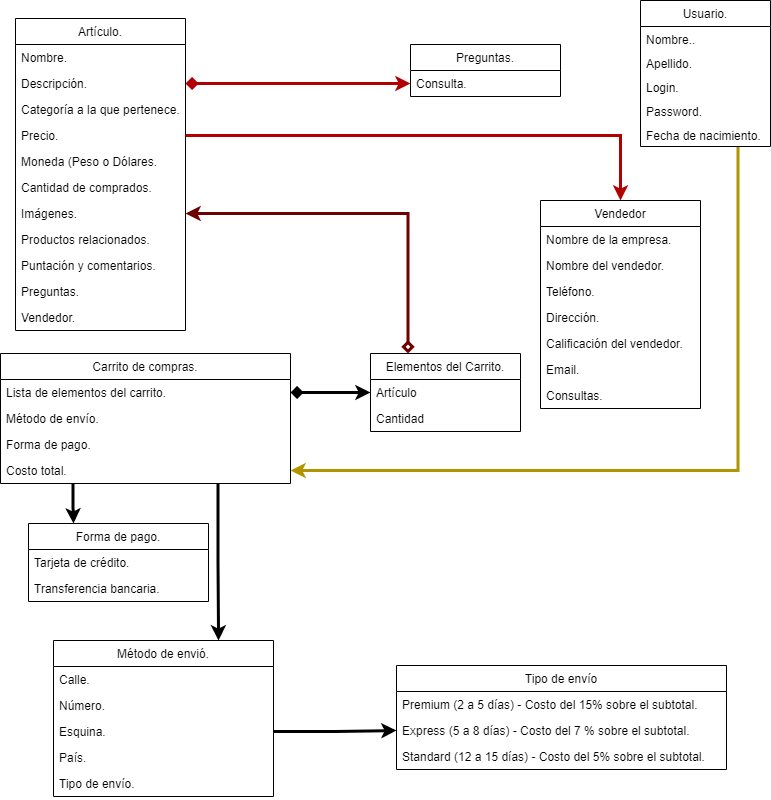

The diagram above was exported from draw.io. Its source (the exported page's mxGraphModel, read from the mxfile embedded in the PNG):
<mxGraphModel dx="1043" dy="505" grid="1" gridSize="10" guides="1" tooltips="1" connect="1" arrows="1" fold="1" page="1" pageScale="1" pageWidth="827" pageHeight="1169" math="0" shadow="0">
  <root>
    <mxCell id="0" />
    <mxCell id="1" parent="0" />
    <mxCell id="jkAh3xFygFBlqH79duRg-45" value="Artículo." style="swimlane;fontStyle=0;childLayout=stackLayout;horizontal=1;startSize=26;horizontalStack=0;resizeParent=1;resizeParentMax=0;resizeLast=0;collapsible=1;marginBottom=0;rounded=0;glass=0;html=0;" vertex="1" parent="1">
      <mxGeometry x="59" y="88" width="170" height="312" as="geometry" />
    </mxCell>
    <mxCell id="jkAh3xFygFBlqH79duRg-46" value="Nombre." style="text;strokeColor=none;fillColor=none;align=left;verticalAlign=top;spacingLeft=4;spacingRight=4;overflow=hidden;rotatable=0;points=[[0,0.5],[1,0.5]];portConstraint=eastwest;" vertex="1" parent="jkAh3xFygFBlqH79duRg-45">
      <mxGeometry y="26" width="170" height="26" as="geometry" />
    </mxCell>
    <mxCell id="jkAh3xFygFBlqH79duRg-47" value="Descripción." style="text;strokeColor=none;fillColor=none;align=left;verticalAlign=top;spacingLeft=4;spacingRight=4;overflow=hidden;rotatable=0;points=[[0,0.5],[1,0.5]];portConstraint=eastwest;" vertex="1" parent="jkAh3xFygFBlqH79duRg-45">
      <mxGeometry y="52" width="170" height="26" as="geometry" />
    </mxCell>
    <mxCell id="jkAh3xFygFBlqH79duRg-48" value="Categoría a la que pertenece." style="text;strokeColor=none;fillColor=none;align=left;verticalAlign=top;spacingLeft=4;spacingRight=4;overflow=hidden;rotatable=0;points=[[0,0.5],[1,0.5]];portConstraint=eastwest;" vertex="1" parent="jkAh3xFygFBlqH79duRg-45">
      <mxGeometry y="78" width="170" height="26" as="geometry" />
    </mxCell>
    <mxCell id="jkAh3xFygFBlqH79duRg-49" value="Precio." style="text;strokeColor=none;fillColor=none;align=left;verticalAlign=top;spacingLeft=4;spacingRight=4;overflow=hidden;rotatable=0;points=[[0,0.5],[1,0.5]];portConstraint=eastwest;" vertex="1" parent="jkAh3xFygFBlqH79duRg-45">
      <mxGeometry y="104" width="170" height="26" as="geometry" />
    </mxCell>
    <mxCell id="jkAh3xFygFBlqH79duRg-50" value="Moneda (Peso o Dólares." style="text;strokeColor=none;fillColor=none;align=left;verticalAlign=top;spacingLeft=4;spacingRight=4;overflow=hidden;rotatable=0;points=[[0,0.5],[1,0.5]];portConstraint=eastwest;" vertex="1" parent="jkAh3xFygFBlqH79duRg-45">
      <mxGeometry y="130" width="170" height="26" as="geometry" />
    </mxCell>
    <mxCell id="jkAh3xFygFBlqH79duRg-51" value="Cantidad de comprados." style="text;strokeColor=none;fillColor=none;align=left;verticalAlign=top;spacingLeft=4;spacingRight=4;overflow=hidden;rotatable=0;points=[[0,0.5],[1,0.5]];portConstraint=eastwest;" vertex="1" parent="jkAh3xFygFBlqH79duRg-45">
      <mxGeometry y="156" width="170" height="26" as="geometry" />
    </mxCell>
    <mxCell id="jkAh3xFygFBlqH79duRg-52" value="Imágenes." style="text;strokeColor=none;fillColor=none;align=left;verticalAlign=top;spacingLeft=4;spacingRight=4;overflow=hidden;rotatable=0;points=[[0,0.5],[1,0.5]];portConstraint=eastwest;" vertex="1" parent="jkAh3xFygFBlqH79duRg-45">
      <mxGeometry y="182" width="170" height="26" as="geometry" />
    </mxCell>
    <mxCell id="jkAh3xFygFBlqH79duRg-53" value="Productos relacionados." style="text;strokeColor=none;fillColor=none;align=left;verticalAlign=top;spacingLeft=4;spacingRight=4;overflow=hidden;rotatable=0;points=[[0,0.5],[1,0.5]];portConstraint=eastwest;" vertex="1" parent="jkAh3xFygFBlqH79duRg-45">
      <mxGeometry y="208" width="170" height="26" as="geometry" />
    </mxCell>
    <mxCell id="jkAh3xFygFBlqH79duRg-54" value="Puntación y comentarios." style="text;strokeColor=none;fillColor=none;align=left;verticalAlign=top;spacingLeft=4;spacingRight=4;overflow=hidden;rotatable=0;points=[[0,0.5],[1,0.5]];portConstraint=eastwest;" vertex="1" parent="jkAh3xFygFBlqH79duRg-45">
      <mxGeometry y="234" width="170" height="26" as="geometry" />
    </mxCell>
    <mxCell id="jkAh3xFygFBlqH79duRg-183" value="Preguntas." style="text;strokeColor=none;fillColor=none;align=left;verticalAlign=top;spacingLeft=4;spacingRight=4;overflow=hidden;rotatable=0;points=[[0,0.5],[1,0.5]];portConstraint=eastwest;" vertex="1" parent="jkAh3xFygFBlqH79duRg-45">
      <mxGeometry y="260" width="170" height="26" as="geometry" />
    </mxCell>
    <mxCell id="jkAh3xFygFBlqH79duRg-184" value="Vendedor." style="text;strokeColor=none;fillColor=none;align=left;verticalAlign=top;spacingLeft=4;spacingRight=4;overflow=hidden;rotatable=0;points=[[0,0.5],[1,0.5]];portConstraint=eastwest;" vertex="1" parent="jkAh3xFygFBlqH79duRg-45">
      <mxGeometry y="286" width="170" height="26" as="geometry" />
    </mxCell>
    <mxCell id="jkAh3xFygFBlqH79duRg-161" style="edgeStyle=orthogonalEdgeStyle;rounded=0;orthogonalLoop=1;jettySize=auto;html=1;exitX=0.25;exitY=1;exitDx=0;exitDy=0;startArrow=none;startFill=0;strokeWidth=3;entryX=0.25;entryY=0;entryDx=0;entryDy=0;" edge="1" parent="1" source="jkAh3xFygFBlqH79duRg-63" target="jkAh3xFygFBlqH79duRg-89">
      <mxGeometry relative="1" as="geometry">
        <mxPoint x="115" y="590" as="targetPoint" />
      </mxGeometry>
    </mxCell>
    <mxCell id="jkAh3xFygFBlqH79duRg-163" style="edgeStyle=orthogonalEdgeStyle;rounded=0;orthogonalLoop=1;jettySize=auto;html=1;exitX=0.75;exitY=1;exitDx=0;exitDy=0;entryX=0.75;entryY=0;entryDx=0;entryDy=0;startArrow=none;startFill=0;strokeWidth=3;" edge="1" parent="1" source="jkAh3xFygFBlqH79duRg-63" target="jkAh3xFygFBlqH79duRg-78">
      <mxGeometry relative="1" as="geometry">
        <mxPoint x="260.31999999999994" y="712.3400000000001" as="targetPoint" />
      </mxGeometry>
    </mxCell>
    <mxCell id="jkAh3xFygFBlqH79duRg-63" value="Carrito de compras." style="swimlane;fontStyle=0;childLayout=stackLayout;horizontal=1;startSize=26;horizontalStack=0;resizeParent=1;resizeParentMax=0;resizeLast=0;collapsible=1;marginBottom=0;rounded=0;glass=0;html=0;" vertex="1" parent="1">
      <mxGeometry x="44" y="423" width="290" height="130" as="geometry" />
    </mxCell>
    <mxCell id="jkAh3xFygFBlqH79duRg-66" value="Lista de elementos del carrito." style="text;strokeColor=none;fillColor=none;align=left;verticalAlign=top;spacingLeft=4;spacingRight=4;overflow=hidden;rotatable=0;points=[[0,0.5],[1,0.5]];portConstraint=eastwest;" vertex="1" parent="jkAh3xFygFBlqH79duRg-63">
      <mxGeometry y="26" width="290" height="26" as="geometry" />
    </mxCell>
    <mxCell id="jkAh3xFygFBlqH79duRg-77" value="Método de envío." style="text;strokeColor=none;fillColor=none;align=left;verticalAlign=top;spacingLeft=4;spacingRight=4;overflow=hidden;rotatable=0;points=[[0,0.5],[1,0.5]];portConstraint=eastwest;" vertex="1" parent="jkAh3xFygFBlqH79duRg-63">
      <mxGeometry y="52" width="290" height="26" as="geometry" />
    </mxCell>
    <mxCell id="jkAh3xFygFBlqH79duRg-160" value="Forma de pago." style="text;strokeColor=none;fillColor=none;align=left;verticalAlign=top;spacingLeft=4;spacingRight=4;overflow=hidden;rotatable=0;points=[[0,0.5],[1,0.5]];portConstraint=eastwest;" vertex="1" parent="jkAh3xFygFBlqH79duRg-63">
      <mxGeometry y="78" width="290" height="26" as="geometry" />
    </mxCell>
    <mxCell id="jkAh3xFygFBlqH79duRg-70" value="Costo total." style="text;strokeColor=none;fillColor=none;align=left;verticalAlign=top;spacingLeft=4;spacingRight=4;overflow=hidden;rotatable=0;points=[[0,0.5],[1,0.5]];portConstraint=eastwest;" vertex="1" parent="jkAh3xFygFBlqH79duRg-63">
      <mxGeometry y="104" width="290" height="26" as="geometry" />
    </mxCell>
    <mxCell id="jkAh3xFygFBlqH79duRg-174" style="edgeStyle=orthogonalEdgeStyle;rounded=0;orthogonalLoop=1;jettySize=auto;html=1;exitX=1;exitY=0.5;exitDx=0;exitDy=0;entryX=0;entryY=0.5;entryDx=0;entryDy=0;startArrow=none;startFill=0;strokeWidth=3;" edge="1" parent="1" source="jkAh3xFygFBlqH79duRg-172" target="jkAh3xFygFBlqH79duRg-169">
      <mxGeometry relative="1" as="geometry" />
    </mxCell>
    <mxCell id="jkAh3xFygFBlqH79duRg-78" value="Método de envió." style="swimlane;fontStyle=0;childLayout=stackLayout;horizontal=1;startSize=26;horizontalStack=0;resizeParent=1;resizeParentMax=0;resizeLast=0;collapsible=1;marginBottom=0;rounded=0;glass=0;html=0;" vertex="1" parent="1">
      <mxGeometry x="97" y="710" width="220" height="156" as="geometry" />
    </mxCell>
    <mxCell id="jkAh3xFygFBlqH79duRg-79" value="Calle." style="text;strokeColor=none;fillColor=none;align=left;verticalAlign=top;spacingLeft=4;spacingRight=4;overflow=hidden;rotatable=0;points=[[0,0.5],[1,0.5]];portConstraint=eastwest;" vertex="1" parent="jkAh3xFygFBlqH79duRg-78">
      <mxGeometry y="26" width="220" height="26" as="geometry" />
    </mxCell>
    <mxCell id="jkAh3xFygFBlqH79duRg-173" value="Número." style="text;strokeColor=none;fillColor=none;align=left;verticalAlign=top;spacingLeft=4;spacingRight=4;overflow=hidden;rotatable=0;points=[[0,0.5],[1,0.5]];portConstraint=eastwest;" vertex="1" parent="jkAh3xFygFBlqH79duRg-78">
      <mxGeometry y="52" width="220" height="26" as="geometry" />
    </mxCell>
    <mxCell id="jkAh3xFygFBlqH79duRg-172" value="Esquina." style="text;strokeColor=none;fillColor=none;align=left;verticalAlign=top;spacingLeft=4;spacingRight=4;overflow=hidden;rotatable=0;points=[[0,0.5],[1,0.5]];portConstraint=eastwest;" vertex="1" parent="jkAh3xFygFBlqH79duRg-78">
      <mxGeometry y="78" width="220" height="26" as="geometry" />
    </mxCell>
    <mxCell id="jkAh3xFygFBlqH79duRg-80" value="País." style="text;strokeColor=none;fillColor=none;align=left;verticalAlign=top;spacingLeft=4;spacingRight=4;overflow=hidden;rotatable=0;points=[[0,0.5],[1,0.5]];portConstraint=eastwest;" vertex="1" parent="jkAh3xFygFBlqH79duRg-78">
      <mxGeometry y="104" width="220" height="26" as="geometry" />
    </mxCell>
    <mxCell id="jkAh3xFygFBlqH79duRg-81" value="Tipo de envío." style="text;strokeColor=none;fillColor=none;align=left;verticalAlign=top;spacingLeft=4;spacingRight=4;overflow=hidden;rotatable=0;points=[[0,0.5],[1,0.5]];portConstraint=eastwest;" vertex="1" parent="jkAh3xFygFBlqH79duRg-78">
      <mxGeometry y="130" width="220" height="26" as="geometry" />
    </mxCell>
    <mxCell id="jkAh3xFygFBlqH79duRg-89" value="Forma de pago." style="swimlane;fontStyle=0;childLayout=stackLayout;horizontal=1;startSize=26;horizontalStack=0;resizeParent=1;resizeParentMax=0;resizeLast=0;collapsible=1;marginBottom=0;rounded=0;glass=0;html=0;" vertex="1" parent="1">
      <mxGeometry x="72" y="593" width="180" height="78" as="geometry" />
    </mxCell>
    <mxCell id="jkAh3xFygFBlqH79duRg-90" value="Tarjeta de crédito." style="text;strokeColor=none;fillColor=none;align=left;verticalAlign=top;spacingLeft=4;spacingRight=4;overflow=hidden;rotatable=0;points=[[0,0.5],[1,0.5]];portConstraint=eastwest;" vertex="1" parent="jkAh3xFygFBlqH79duRg-89">
      <mxGeometry y="26" width="180" height="26" as="geometry" />
    </mxCell>
    <mxCell id="jkAh3xFygFBlqH79duRg-91" value="Transferencia bancaria." style="text;strokeColor=none;fillColor=none;align=left;verticalAlign=top;spacingLeft=4;spacingRight=4;overflow=hidden;rotatable=0;points=[[0,0.5],[1,0.5]];portConstraint=eastwest;" vertex="1" parent="jkAh3xFygFBlqH79duRg-89">
      <mxGeometry y="52" width="180" height="26" as="geometry" />
    </mxCell>
    <mxCell id="jkAh3xFygFBlqH79duRg-190" style="edgeStyle=orthogonalEdgeStyle;rounded=0;orthogonalLoop=1;jettySize=auto;html=1;exitX=0.75;exitY=1;exitDx=0;exitDy=0;entryX=1;entryY=0.5;entryDx=0;entryDy=0;startArrow=none;startFill=0;strokeWidth=3;fillColor=#e3c800;strokeColor=#B09500;" edge="1" parent="1" source="jkAh3xFygFBlqH79duRg-96" target="jkAh3xFygFBlqH79duRg-70">
      <mxGeometry relative="1" as="geometry" />
    </mxCell>
    <mxCell id="jkAh3xFygFBlqH79duRg-96" value="Usuario." style="swimlane;fontStyle=0;childLayout=stackLayout;horizontal=1;startSize=26;horizontalStack=0;resizeParent=1;resizeParentMax=0;resizeLast=0;collapsible=1;marginBottom=0;rounded=0;glass=0;html=0;" vertex="1" parent="1">
      <mxGeometry x="684" y="70" width="130" height="146" as="geometry" />
    </mxCell>
    <mxCell id="jkAh3xFygFBlqH79duRg-97" value="Nombre.." style="text;strokeColor=none;fillColor=none;align=left;verticalAlign=top;spacingLeft=4;spacingRight=4;overflow=hidden;rotatable=0;points=[[0,0.5],[1,0.5]];portConstraint=eastwest;" vertex="1" parent="jkAh3xFygFBlqH79duRg-96">
      <mxGeometry y="26" width="130" height="24" as="geometry" />
    </mxCell>
    <mxCell id="jkAh3xFygFBlqH79duRg-98" value="Apellido." style="text;strokeColor=none;fillColor=none;align=left;verticalAlign=top;spacingLeft=4;spacingRight=4;overflow=hidden;rotatable=0;points=[[0,0.5],[1,0.5]];portConstraint=eastwest;" vertex="1" parent="jkAh3xFygFBlqH79duRg-96">
      <mxGeometry y="50" width="130" height="24" as="geometry" />
    </mxCell>
    <mxCell id="jkAh3xFygFBlqH79duRg-99" value="Login." style="text;strokeColor=none;fillColor=none;align=left;verticalAlign=top;spacingLeft=4;spacingRight=4;overflow=hidden;rotatable=0;points=[[0,0.5],[1,0.5]];portConstraint=eastwest;" vertex="1" parent="jkAh3xFygFBlqH79duRg-96">
      <mxGeometry y="74" width="130" height="24" as="geometry" />
    </mxCell>
    <mxCell id="jkAh3xFygFBlqH79duRg-100" value="Password." style="text;strokeColor=none;fillColor=none;align=left;verticalAlign=top;spacingLeft=4;spacingRight=4;overflow=hidden;rotatable=0;points=[[0,0.5],[1,0.5]];portConstraint=eastwest;" vertex="1" parent="jkAh3xFygFBlqH79duRg-96">
      <mxGeometry y="98" width="130" height="24" as="geometry" />
    </mxCell>
    <mxCell id="jkAh3xFygFBlqH79duRg-101" value="Fecha de nacimiento." style="text;strokeColor=none;fillColor=none;align=left;verticalAlign=top;spacingLeft=4;spacingRight=4;overflow=hidden;rotatable=0;points=[[0,0.5],[1,0.5]];portConstraint=eastwest;" vertex="1" parent="jkAh3xFygFBlqH79duRg-96">
      <mxGeometry y="122" width="130" height="24" as="geometry" />
    </mxCell>
    <mxCell id="jkAh3xFygFBlqH79duRg-114" value="" style="endArrow=none;html=1;entryX=0.5;entryY=1;entryDx=0;entryDy=0;exitX=0.5;exitY=0;exitDx=0;exitDy=0;fillColor=#ffe6cc;strokeColor=#d79b00;strokeWidth=4;" edge="1" parent="1" target="jkAh3xFygFBlqH79duRg-73">
      <mxGeometry width="50" height="50" relative="1" as="geometry">
        <mxPoint x="414" y="120" as="sourcePoint" />
        <mxPoint x="420" y="280" as="targetPoint" />
      </mxGeometry>
    </mxCell>
    <mxCell id="jkAh3xFygFBlqH79duRg-120" value="Vendedor" style="swimlane;fontStyle=0;childLayout=stackLayout;horizontal=1;startSize=26;horizontalStack=0;resizeParent=1;resizeParentMax=0;resizeLast=0;collapsible=1;marginBottom=0;rounded=0;glass=0;strokeColor=#000000;html=0;" vertex="1" parent="1">
      <mxGeometry x="584" y="270" width="160" height="208" as="geometry" />
    </mxCell>
    <mxCell id="jkAh3xFygFBlqH79duRg-121" value="Nombre de la empresa." style="text;strokeColor=none;fillColor=none;align=left;verticalAlign=top;spacingLeft=4;spacingRight=4;overflow=hidden;rotatable=0;points=[[0,0.5],[1,0.5]];portConstraint=eastwest;" vertex="1" parent="jkAh3xFygFBlqH79duRg-120">
      <mxGeometry y="26" width="160" height="26" as="geometry" />
    </mxCell>
    <mxCell id="jkAh3xFygFBlqH79duRg-122" value="Nombre del vendedor." style="text;strokeColor=none;fillColor=none;align=left;verticalAlign=top;spacingLeft=4;spacingRight=4;overflow=hidden;rotatable=0;points=[[0,0.5],[1,0.5]];portConstraint=eastwest;" vertex="1" parent="jkAh3xFygFBlqH79duRg-120">
      <mxGeometry y="52" width="160" height="26" as="geometry" />
    </mxCell>
    <mxCell id="jkAh3xFygFBlqH79duRg-123" value="Teléfono." style="text;strokeColor=none;fillColor=none;align=left;verticalAlign=top;spacingLeft=4;spacingRight=4;overflow=hidden;rotatable=0;points=[[0,0.5],[1,0.5]];portConstraint=eastwest;" vertex="1" parent="jkAh3xFygFBlqH79duRg-120">
      <mxGeometry y="78" width="160" height="26" as="geometry" />
    </mxCell>
    <mxCell id="jkAh3xFygFBlqH79duRg-131" value="Dirección." style="text;strokeColor=none;fillColor=none;align=left;verticalAlign=top;spacingLeft=4;spacingRight=4;overflow=hidden;rotatable=0;points=[[0,0.5],[1,0.5]];portConstraint=eastwest;" vertex="1" parent="jkAh3xFygFBlqH79duRg-120">
      <mxGeometry y="104" width="160" height="26" as="geometry" />
    </mxCell>
    <mxCell id="jkAh3xFygFBlqH79duRg-132" value="Calificación del vendedor." style="text;strokeColor=none;fillColor=none;align=left;verticalAlign=top;spacingLeft=4;spacingRight=4;overflow=hidden;rotatable=0;points=[[0,0.5],[1,0.5]];portConstraint=eastwest;" vertex="1" parent="jkAh3xFygFBlqH79duRg-120">
      <mxGeometry y="130" width="160" height="26" as="geometry" />
    </mxCell>
    <mxCell id="jkAh3xFygFBlqH79duRg-133" value="Email." style="text;strokeColor=none;fillColor=none;align=left;verticalAlign=top;spacingLeft=4;spacingRight=4;overflow=hidden;rotatable=0;points=[[0,0.5],[1,0.5]];portConstraint=eastwest;" vertex="1" parent="jkAh3xFygFBlqH79duRg-120">
      <mxGeometry y="156" width="160" height="26" as="geometry" />
    </mxCell>
    <mxCell id="jkAh3xFygFBlqH79duRg-130" value="Consultas." style="text;strokeColor=none;fillColor=none;align=left;verticalAlign=top;spacingLeft=4;spacingRight=4;overflow=hidden;rotatable=0;points=[[0,0.5],[1,0.5]];portConstraint=eastwest;" vertex="1" parent="jkAh3xFygFBlqH79duRg-120">
      <mxGeometry y="182" width="160" height="26" as="geometry" />
    </mxCell>
    <mxCell id="jkAh3xFygFBlqH79duRg-177" style="edgeStyle=orthogonalEdgeStyle;rounded=0;orthogonalLoop=1;jettySize=auto;html=1;exitX=0.25;exitY=0;exitDx=0;exitDy=0;entryX=1;entryY=0.5;entryDx=0;entryDy=0;startArrow=diamond;startFill=0;strokeWidth=3;fillColor=#a20025;strokeColor=#6F0000;" edge="1" parent="1" source="jkAh3xFygFBlqH79duRg-151" target="jkAh3xFygFBlqH79duRg-52">
      <mxGeometry relative="1" as="geometry" />
    </mxCell>
    <mxCell id="jkAh3xFygFBlqH79duRg-151" value="Elementos del Carrito." style="swimlane;fontStyle=0;childLayout=stackLayout;horizontal=1;startSize=26;horizontalStack=0;resizeParent=1;resizeParentMax=0;resizeLast=0;collapsible=1;marginBottom=0;rounded=0;glass=0;html=0;" vertex="1" parent="1">
      <mxGeometry x="414" y="423" width="150" height="78" as="geometry" />
    </mxCell>
    <mxCell id="jkAh3xFygFBlqH79duRg-152" value="Artículo" style="text;strokeColor=none;fillColor=none;align=left;verticalAlign=top;spacingLeft=4;spacingRight=4;overflow=hidden;rotatable=0;points=[[0,0.5],[1,0.5]];portConstraint=eastwest;" vertex="1" parent="jkAh3xFygFBlqH79duRg-151">
      <mxGeometry y="26" width="150" height="26" as="geometry" />
    </mxCell>
    <mxCell id="jkAh3xFygFBlqH79duRg-153" value="Cantidad" style="text;strokeColor=none;fillColor=none;align=left;verticalAlign=top;spacingLeft=4;spacingRight=4;overflow=hidden;rotatable=0;points=[[0,0.5],[1,0.5]];portConstraint=eastwest;" vertex="1" parent="jkAh3xFygFBlqH79duRg-151">
      <mxGeometry y="52" width="150" height="26" as="geometry" />
    </mxCell>
    <mxCell id="jkAh3xFygFBlqH79duRg-159" style="edgeStyle=orthogonalEdgeStyle;rounded=0;orthogonalLoop=1;jettySize=auto;html=1;exitX=1;exitY=0.5;exitDx=0;exitDy=0;entryX=0;entryY=0.5;entryDx=0;entryDy=0;strokeWidth=3;startArrow=diamond;startFill=1;" edge="1" parent="1" source="jkAh3xFygFBlqH79duRg-66" target="jkAh3xFygFBlqH79duRg-152">
      <mxGeometry relative="1" as="geometry" />
    </mxCell>
    <mxCell id="jkAh3xFygFBlqH79duRg-164" value="Tipo de envío" style="swimlane;fontStyle=0;childLayout=stackLayout;horizontal=1;startSize=26;horizontalStack=0;resizeParent=1;resizeParentMax=0;resizeLast=0;collapsible=1;marginBottom=0;rounded=0;glass=0;html=0;" vertex="1" parent="1">
      <mxGeometry x="440" y="735" width="330" height="104" as="geometry" />
    </mxCell>
    <mxCell id="jkAh3xFygFBlqH79duRg-168" value="Premium (2 a 5 días) - Costo del 15% sobre el subtotal." style="text;strokeColor=none;fillColor=none;align=left;verticalAlign=top;spacingLeft=4;spacingRight=4;overflow=hidden;rotatable=0;points=[[0,0.5],[1,0.5]];portConstraint=eastwest;" vertex="1" parent="jkAh3xFygFBlqH79duRg-164">
      <mxGeometry y="26" width="330" height="26" as="geometry" />
    </mxCell>
    <mxCell id="jkAh3xFygFBlqH79duRg-169" value="Express (5 a 8 días) - Costo del 7 % sobre el subtotal." style="text;strokeColor=none;fillColor=none;align=left;verticalAlign=top;spacingLeft=4;spacingRight=4;overflow=hidden;rotatable=0;points=[[0,0.5],[1,0.5]];portConstraint=eastwest;" vertex="1" parent="jkAh3xFygFBlqH79duRg-164">
      <mxGeometry y="52" width="330" height="26" as="geometry" />
    </mxCell>
    <mxCell id="jkAh3xFygFBlqH79duRg-170" value="Standard (12 a 15 días) - Costo del 5% sobre el subtotal." style="text;strokeColor=none;fillColor=none;align=left;verticalAlign=top;spacingLeft=4;spacingRight=4;overflow=hidden;rotatable=0;points=[[0,0.5],[1,0.5]];portConstraint=eastwest;" vertex="1" parent="jkAh3xFygFBlqH79duRg-164">
      <mxGeometry y="78" width="330" height="26" as="geometry" />
    </mxCell>
    <mxCell id="jkAh3xFygFBlqH79duRg-178" value="Preguntas." style="swimlane;fontStyle=0;childLayout=stackLayout;horizontal=1;startSize=26;horizontalStack=0;resizeParent=1;resizeParentMax=0;resizeLast=0;collapsible=1;marginBottom=0;rounded=0;glass=0;html=0;" vertex="1" parent="1">
      <mxGeometry x="454" y="114" width="150" height="52" as="geometry" />
    </mxCell>
    <mxCell id="jkAh3xFygFBlqH79duRg-179" value="Consulta." style="text;strokeColor=none;fillColor=none;align=left;verticalAlign=top;spacingLeft=4;spacingRight=4;overflow=hidden;rotatable=0;points=[[0,0.5],[1,0.5]];portConstraint=eastwest;" vertex="1" parent="jkAh3xFygFBlqH79duRg-178">
      <mxGeometry y="26" width="150" height="26" as="geometry" />
    </mxCell>
    <mxCell id="jkAh3xFygFBlqH79duRg-182" style="edgeStyle=orthogonalEdgeStyle;rounded=0;orthogonalLoop=1;jettySize=auto;html=1;exitX=1;exitY=0.5;exitDx=0;exitDy=0;startArrow=diamond;startFill=1;strokeWidth=3;fillColor=#e51400;strokeColor=#B20000;" edge="1" parent="1" source="jkAh3xFygFBlqH79duRg-47" target="jkAh3xFygFBlqH79duRg-179">
      <mxGeometry relative="1" as="geometry" />
    </mxCell>
    <mxCell id="jkAh3xFygFBlqH79duRg-186" style="edgeStyle=orthogonalEdgeStyle;rounded=0;orthogonalLoop=1;jettySize=auto;html=1;exitX=1;exitY=0.5;exitDx=0;exitDy=0;entryX=0.5;entryY=0;entryDx=0;entryDy=0;startArrow=none;startFill=0;strokeWidth=3;fillColor=#e51400;strokeColor=#B20000;" edge="1" parent="1" source="jkAh3xFygFBlqH79duRg-49" target="jkAh3xFygFBlqH79duRg-120">
      <mxGeometry relative="1" as="geometry" />
    </mxCell>
  </root>
</mxGraphModel>